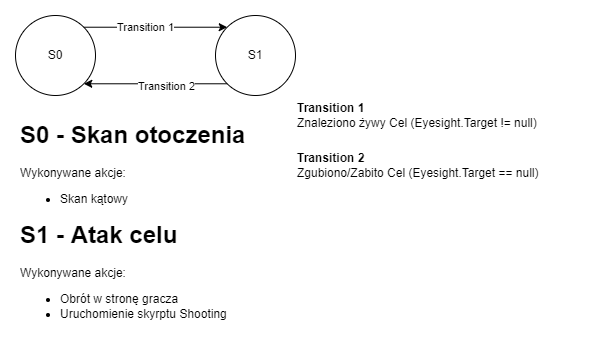

The diagram above was exported from draw.io. Its source (the exported page's mxGraphModel, read from the mxfile embedded in the PNG):
<mxGraphModel dx="688" dy="406" grid="1" gridSize="10" guides="1" tooltips="1" connect="1" arrows="1" fold="1" page="1" pageScale="1" pageWidth="827" pageHeight="1169" math="0" shadow="0">
  <root>
    <mxCell id="0" />
    <mxCell id="1" parent="0" />
    <mxCell id="2" value="S0" style="ellipse;whiteSpace=wrap;html=1;" vertex="1" parent="1">
      <mxGeometry x="160" y="160" width="80" height="80" as="geometry" />
    </mxCell>
    <mxCell id="3" value="S1" style="ellipse;whiteSpace=wrap;html=1;" vertex="1" parent="1">
      <mxGeometry x="360" y="160" width="80" height="80" as="geometry" />
    </mxCell>
    <mxCell id="4" value="" style="endArrow=classic;html=1;rounded=0;exitX=1;exitY=0;exitDx=0;exitDy=0;entryX=0;entryY=0;entryDx=0;entryDy=0;" edge="1" source="2" target="3" parent="1">
      <mxGeometry width="50" height="50" relative="1" as="geometry">
        <mxPoint x="390" y="330" as="sourcePoint" />
        <mxPoint x="440" y="280" as="targetPoint" />
      </mxGeometry>
    </mxCell>
    <mxCell id="5" value="Transition 1" style="edgeLabel;html=1;align=center;verticalAlign=middle;resizable=0;points=[];" vertex="1" connectable="0" parent="4">
      <mxGeometry x="-0.1693" relative="1" as="geometry">
        <mxPoint x="2" as="offset" />
      </mxGeometry>
    </mxCell>
    <mxCell id="6" value="" style="endArrow=classic;html=1;rounded=0;exitX=0;exitY=1;exitDx=0;exitDy=0;entryX=1;entryY=1;entryDx=0;entryDy=0;" edge="1" source="3" target="2" parent="1">
      <mxGeometry width="50" height="50" relative="1" as="geometry">
        <mxPoint x="238.28427124746474" y="181.71572875253514" as="sourcePoint" />
        <mxPoint x="381.7157287525381" y="181.71572875253798" as="targetPoint" />
      </mxGeometry>
    </mxCell>
    <mxCell id="7" value="Transition 2" style="edgeLabel;html=1;align=center;verticalAlign=middle;resizable=0;points=[];" vertex="1" connectable="0" parent="6">
      <mxGeometry x="0.3135" y="2" relative="1" as="geometry">
        <mxPoint x="33" as="offset" />
      </mxGeometry>
    </mxCell>
    <mxCell id="8" value="&lt;h1&gt;S0 - Skan otoczenia&lt;/h1&gt;&lt;p&gt;Wykonywane akcje:&lt;/p&gt;&lt;p&gt;&lt;/p&gt;&lt;ul&gt;&lt;li&gt;Skan kątowy&lt;/li&gt;&lt;/ul&gt;&lt;p&gt;&lt;/p&gt;" style="text;html=1;strokeColor=none;fillColor=none;spacing=5;spacingTop=-20;whiteSpace=wrap;overflow=hidden;rounded=0;" vertex="1" parent="1">
      <mxGeometry x="160" y="260" width="250" height="120" as="geometry" />
    </mxCell>
    <mxCell id="9" value="&lt;h1&gt;S1 - Atak celu&lt;/h1&gt;&lt;p&gt;Wykonywane akcje:&lt;/p&gt;&lt;p&gt;&lt;/p&gt;&lt;ul&gt;&lt;li&gt;Obrót w stronę gracza&lt;/li&gt;&lt;li&gt;Uruchomienie skyrptu Shooting&lt;/li&gt;&lt;/ul&gt;&lt;p&gt;&lt;/p&gt;" style="text;html=1;strokeColor=none;fillColor=none;spacing=5;spacingTop=-20;whiteSpace=wrap;overflow=hidden;rounded=0;" vertex="1" parent="1">
      <mxGeometry x="160" y="360" width="250" height="120" as="geometry" />
    </mxCell>
    <mxCell id="10" value="&lt;b&gt;Transition 1&lt;/b&gt;&lt;br&gt;Znaleziono żywy Cel (Eyesight.Target != null)" style="text;html=1;strokeColor=none;fillColor=none;align=left;verticalAlign=middle;whiteSpace=wrap;rounded=0;" vertex="1" parent="1">
      <mxGeometry x="440" y="240" width="280" height="40" as="geometry" />
    </mxCell>
    <mxCell id="11" value="&lt;b&gt;Transition 2&lt;/b&gt;&lt;br&gt;Zgubiono/Zabito Cel (Eyesight.Target == null)" style="text;html=1;strokeColor=none;fillColor=none;align=left;verticalAlign=middle;whiteSpace=wrap;rounded=0;" vertex="1" parent="1">
      <mxGeometry x="440" y="290" width="270" height="40" as="geometry" />
    </mxCell>
  </root>
</mxGraphModel>